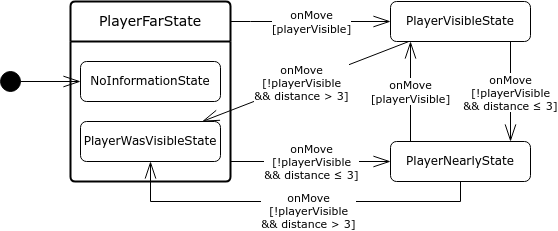

The diagram above was exported from draw.io. Its source (the exported page's mxGraphModel, read from the mxfile embedded in the PNG):
<mxGraphModel dx="733" dy="396" grid="1" gridSize="10" guides="1" tooltips="1" connect="1" arrows="1" fold="1" page="1" pageScale="1" pageWidth="827" pageHeight="1169" math="0" shadow="0">
  <root>
    <mxCell id="0" />
    <mxCell id="1" parent="0" />
    <mxCell id="qMyNyTbj7olbjeEfXyIB-1" value="" style="ellipse;whiteSpace=wrap;html=1;aspect=fixed;fillColor=#000000;" vertex="1" parent="1">
      <mxGeometry x="90" y="170" width="20" height="20" as="geometry" />
    </mxCell>
    <mxCell id="qMyNyTbj7olbjeEfXyIB-2" value="" style="endArrow=openThin;html=1;rounded=0;endFill=0;endSize=15;" edge="1" parent="1" source="qMyNyTbj7olbjeEfXyIB-1" target="qMyNyTbj7olbjeEfXyIB-3">
      <mxGeometry width="50" height="50" relative="1" as="geometry">
        <mxPoint x="160" y="130" as="sourcePoint" />
        <mxPoint x="160" y="180" as="targetPoint" />
      </mxGeometry>
    </mxCell>
    <mxCell id="qMyNyTbj7olbjeEfXyIB-3" value="NoInformationState" style="rounded=1;whiteSpace=wrap;html=1;" vertex="1" parent="1">
      <mxGeometry x="170" y="160" width="140" height="40" as="geometry" />
    </mxCell>
    <mxCell id="qMyNyTbj7olbjeEfXyIB-4" value="PlayerFarState" style="swimlane;childLayout=stackLayout;horizontal=1;startSize=40;horizontalStack=0;rounded=1;fontSize=14;fontStyle=0;strokeWidth=2;resizeParent=0;resizeLast=1;shadow=0;dashed=0;align=center;arcSize=4;whiteSpace=wrap;html=1;container=0;fillColor=default;dropTarget=0;" vertex="1" parent="1">
      <mxGeometry x="160" y="100" width="160" height="180" as="geometry" />
    </mxCell>
    <mxCell id="qMyNyTbj7olbjeEfXyIB-5" value="PlayerWasVisibleState" style="rounded=1;whiteSpace=wrap;html=1;" vertex="1" parent="1">
      <mxGeometry x="170" y="220" width="140" height="40" as="geometry" />
    </mxCell>
    <mxCell id="qMyNyTbj7olbjeEfXyIB-7" value="PlayerVisibleState" style="rounded=1;whiteSpace=wrap;html=1;" vertex="1" parent="1">
      <mxGeometry x="480" y="100" width="140" height="40" as="geometry" />
    </mxCell>
    <mxCell id="qMyNyTbj7olbjeEfXyIB-8" value="PlayerNearlyState" style="rounded=1;whiteSpace=wrap;html=1;" vertex="1" parent="1">
      <mxGeometry x="480" y="240" width="140" height="40" as="geometry" />
    </mxCell>
    <mxCell id="qMyNyTbj7olbjeEfXyIB-9" value="" style="endArrow=openThin;html=1;rounded=0;endFill=0;endSize=15;edgeStyle=orthogonalEdgeStyle;" edge="1" parent="1" target="qMyNyTbj7olbjeEfXyIB-7">
      <mxGeometry width="50" height="50" relative="1" as="geometry">
        <mxPoint x="320" y="120.00000000000011" as="sourcePoint" />
        <mxPoint x="180" y="170" as="targetPoint" />
        <Array as="points">
          <mxPoint x="340" y="120" />
          <mxPoint x="340" y="120" />
        </Array>
      </mxGeometry>
    </mxCell>
    <mxCell id="qMyNyTbj7olbjeEfXyIB-10" value="onMove&lt;br&gt;[playerVisible]" style="edgeLabel;html=1;align=center;verticalAlign=middle;resizable=0;points=[];" vertex="1" connectable="0" parent="qMyNyTbj7olbjeEfXyIB-9">
      <mxGeometry x="-0.2113" y="2" relative="1" as="geometry">
        <mxPoint x="17" y="2" as="offset" />
      </mxGeometry>
    </mxCell>
    <mxCell id="qMyNyTbj7olbjeEfXyIB-11" value="" style="endArrow=openThin;html=1;rounded=0;endFill=0;endSize=15;edgeStyle=orthogonalEdgeStyle;" edge="1" parent="1" target="qMyNyTbj7olbjeEfXyIB-8">
      <mxGeometry width="50" height="50" relative="1" as="geometry">
        <mxPoint x="320" y="260.0000000000001" as="sourcePoint" />
        <mxPoint x="490" y="190" as="targetPoint" />
        <Array as="points">
          <mxPoint x="360" y="260" />
          <mxPoint x="360" y="260" />
        </Array>
      </mxGeometry>
    </mxCell>
    <mxCell id="qMyNyTbj7olbjeEfXyIB-12" value="onMove&lt;br&gt;[!playerVisible&lt;br&gt;&amp;amp;&amp;amp;&amp;nbsp;distance ≤ 3]" style="edgeLabel;html=1;align=center;verticalAlign=middle;resizable=0;points=[];" vertex="1" connectable="0" parent="qMyNyTbj7olbjeEfXyIB-11">
      <mxGeometry x="-0.2113" y="2" relative="1" as="geometry">
        <mxPoint x="17" y="2" as="offset" />
      </mxGeometry>
    </mxCell>
    <mxCell id="qMyNyTbj7olbjeEfXyIB-13" value="" style="endArrow=openThin;html=1;rounded=0;endFill=0;endSize=15;edgeStyle=orthogonalEdgeStyle;" edge="1" parent="1" source="qMyNyTbj7olbjeEfXyIB-7" target="qMyNyTbj7olbjeEfXyIB-8">
      <mxGeometry width="50" height="50" relative="1" as="geometry">
        <mxPoint x="330" y="130.0000000000001" as="sourcePoint" />
        <mxPoint x="490" y="130" as="targetPoint" />
        <Array as="points">
          <mxPoint x="600" y="200" />
          <mxPoint x="600" y="200" />
        </Array>
      </mxGeometry>
    </mxCell>
    <mxCell id="qMyNyTbj7olbjeEfXyIB-14" value="onMove&lt;br style=&quot;border-color: var(--border-color);&quot;&gt;[!playerVisible&lt;br style=&quot;border-color: var(--border-color);&quot;&gt;&amp;amp;&amp;amp;&amp;nbsp;distance ≤ 3]" style="edgeLabel;html=1;align=center;verticalAlign=middle;resizable=0;points=[];" vertex="1" connectable="0" parent="qMyNyTbj7olbjeEfXyIB-13">
      <mxGeometry x="-0.2113" y="2" relative="1" as="geometry">
        <mxPoint x="-2" y="11" as="offset" />
      </mxGeometry>
    </mxCell>
    <mxCell id="qMyNyTbj7olbjeEfXyIB-15" value="" style="endArrow=openThin;html=1;rounded=0;endFill=0;endSize=15;edgeStyle=orthogonalEdgeStyle;" edge="1" parent="1" source="qMyNyTbj7olbjeEfXyIB-8" target="qMyNyTbj7olbjeEfXyIB-7">
      <mxGeometry width="50" height="50" relative="1" as="geometry">
        <mxPoint x="500" y="240" as="sourcePoint" />
        <mxPoint x="500" y="140" as="targetPoint" />
        <Array as="points">
          <mxPoint x="500" y="190" />
          <mxPoint x="500" y="190" />
        </Array>
      </mxGeometry>
    </mxCell>
    <mxCell id="qMyNyTbj7olbjeEfXyIB-16" value="onMove&lt;br style=&quot;border-color: var(--border-color);&quot;&gt;[playerVisible]" style="edgeLabel;html=1;align=center;verticalAlign=middle;resizable=0;points=[];" vertex="1" connectable="0" parent="qMyNyTbj7olbjeEfXyIB-15">
      <mxGeometry x="-0.2113" y="2" relative="1" as="geometry">
        <mxPoint x="2" y="-11" as="offset" />
      </mxGeometry>
    </mxCell>
    <mxCell id="qMyNyTbj7olbjeEfXyIB-17" value="" style="endArrow=openThin;html=1;rounded=0;endFill=0;endSize=15;" edge="1" parent="1" source="qMyNyTbj7olbjeEfXyIB-7" target="qMyNyTbj7olbjeEfXyIB-5">
      <mxGeometry width="50" height="50" relative="1" as="geometry">
        <mxPoint x="480" y="190" as="sourcePoint" />
        <mxPoint x="320" y="190.0000000000001" as="targetPoint" />
      </mxGeometry>
    </mxCell>
    <mxCell id="qMyNyTbj7olbjeEfXyIB-18" value="onMove&lt;br&gt;[!playerVisible&lt;br&gt;&amp;amp;&amp;amp; distance &amp;gt; 3]" style="edgeLabel;html=1;align=center;verticalAlign=middle;resizable=0;points=[];" vertex="1" connectable="0" parent="qMyNyTbj7olbjeEfXyIB-17">
      <mxGeometry x="-0.2113" y="2" relative="1" as="geometry">
        <mxPoint x="-27" y="7" as="offset" />
      </mxGeometry>
    </mxCell>
    <mxCell id="qMyNyTbj7olbjeEfXyIB-19" value="" style="endArrow=openThin;html=1;rounded=0;endFill=0;endSize=15;" edge="1" parent="1" source="qMyNyTbj7olbjeEfXyIB-8" target="qMyNyTbj7olbjeEfXyIB-5">
      <mxGeometry width="50" height="50" relative="1" as="geometry">
        <mxPoint x="508" y="150" as="sourcePoint" />
        <mxPoint x="302" y="230" as="targetPoint" />
        <Array as="points">
          <mxPoint x="550" y="300" />
          <mxPoint x="240" y="300" />
        </Array>
      </mxGeometry>
    </mxCell>
    <mxCell id="qMyNyTbj7olbjeEfXyIB-20" value="onMove&lt;br&gt;[!playerVisible&lt;br&gt;&amp;amp;&amp;amp; distance &amp;gt; 3]" style="edgeLabel;html=1;align=center;verticalAlign=middle;resizable=0;points=[];" vertex="1" connectable="0" parent="qMyNyTbj7olbjeEfXyIB-19">
      <mxGeometry x="-0.2113" y="2" relative="1" as="geometry">
        <mxPoint x="-27" y="7" as="offset" />
      </mxGeometry>
    </mxCell>
  </root>
</mxGraphModel>